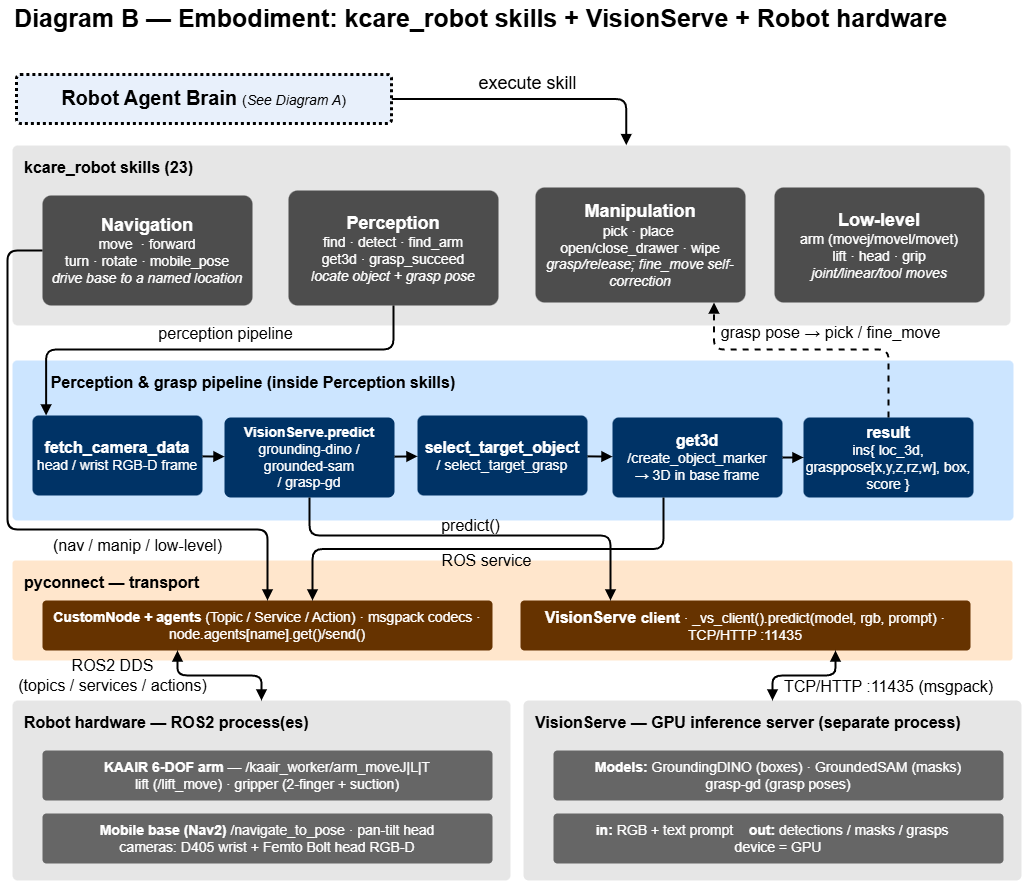

The diagram above was exported from draw.io. Its source (the exported page's mxGraphModel, read from the mxfile embedded in the PNG):
<mxGraphModel dx="890" dy="753" grid="0" gridSize="10" guides="1" tooltips="1" connect="1" arrows="1" fold="1" page="0" pageScale="1" pageWidth="850" pageHeight="1100" background="#ffffff" math="0" shadow="0">
  <root>
    <mxCell id="0" />
    <mxCell id="1" parent="0" />
    <mxCell id="Y0k66nG4EA9sR1jFyfES-1" value="Diagram B — Embodiment: kcare_robot skills + VisionServe + Robot hardware" style="text;html=1;align=left;verticalAlign=middle;fontSize=25;fontStyle=1;fontColor=#000000;strokeColor=none;" parent="1" vertex="1">
      <mxGeometry x="459" y="468" width="1000" height="34" as="geometry" />
    </mxCell>
    <mxCell id="AUvpda8jpRw5SUi2HohR-1" value="&lt;font color=&quot;#000000&quot;&gt;execute skill&lt;br&gt;&lt;/font&gt;" style="edgeStyle=orthogonalEdgeStyle;html=1;exitX=1;exitY=0.5;exitDx=0;exitDy=0;entryX=0.615;entryY=-0.002;entryDx=0;entryDy=0;entryPerimeter=0;labelBackgroundColor=none;strokeColor=#000000;strokeWidth=2;fontSize=18;fontColor=#FFFFFF;endArrow=block;endFill=1;" edge="1" parent="1" source="Y0k66nG4EA9sR1jFyfES-2" target="Y0k66nG4EA9sR1jFyfES-3">
      <mxGeometry x="-0.0318" y="16" relative="1" as="geometry">
        <mxPoint as="offset" />
      </mxGeometry>
    </mxCell>
    <mxCell id="Y0k66nG4EA9sR1jFyfES-2" value="&lt;font style=&quot;&quot;&gt;&lt;b style=&quot;&quot;&gt;&lt;font style=&quot;font-size: 20px;&quot;&gt;Robot Agent Brain&lt;/font&gt;&lt;span style=&quot;font-size: 18px;&quot;&gt;&amp;nbsp;&lt;/span&gt;&lt;/b&gt;&lt;/font&gt;(&lt;i style=&quot;&quot;&gt;See Diagram A&lt;/i&gt;)" style="rounded=1;whiteSpace=wrap;html=1;fontSize=14;dashed=1;fillColor=#e8f0fb;strokeColor=#000000;arcSize=8;fontColor=#000000;strokeWidth=3;dashPattern=1 1;" parent="1" vertex="1">
      <mxGeometry x="463" y="542" width="375" height="49" as="geometry" />
    </mxCell>
    <mxCell id="Y0k66nG4EA9sR1jFyfES-3" value="kcare_robot skills  (23)" style="rounded=1;whiteSpace=wrap;html=1;fontSize=16;fontStyle=1;verticalAlign=top;align=left;spacingLeft=10;spacingTop=6;fillColor=#E6E6E6;strokeColor=none;arcSize=3;fontColor=#000000;" parent="1" vertex="1">
      <mxGeometry x="459" y="613" width="998" height="180" as="geometry" />
    </mxCell>
    <mxCell id="Y0k66nG4EA9sR1jFyfES-4" value="&lt;b&gt;&lt;font style=&quot;font-size: 18px;&quot;&gt;Navigation&lt;/font&gt;&lt;/b&gt;&lt;br&gt;move&amp;nbsp; · forward&lt;br&gt;turn · rotate · mobile_pose&lt;br&gt;&lt;i&gt;drive base to a named location&lt;/i&gt;" style="rounded=1;whiteSpace=wrap;html=1;fontSize=14;fillColor=#4D4D4D;strokeColor=none;arcSize=8;fontColor=#FFFFFF;" parent="1" vertex="1">
      <mxGeometry x="489" y="663" width="210" height="110" as="geometry" />
    </mxCell>
    <mxCell id="Y0k66nG4EA9sR1jFyfES-5" value="&lt;font style=&quot;font-size: 18px;&quot;&gt;&lt;b&gt;Perception&lt;/b&gt;&lt;br&gt;&lt;/font&gt;find · detect · find_arm&lt;br&gt;get3d · grasp_succeed&lt;br&gt;&lt;i&gt;locate object + grasp pose&lt;/i&gt;" style="rounded=1;whiteSpace=wrap;html=1;fontSize=14;fillColor=#4D4D4D;strokeColor=none;arcSize=8;fontColor=#FFFFFF;" parent="1" vertex="1">
      <mxGeometry x="735" y="658" width="210" height="115" as="geometry" />
    </mxCell>
    <mxCell id="Y0k66nG4EA9sR1jFyfES-6" value="&lt;font style=&quot;font-size: 18px;&quot;&gt;&lt;b&gt;Manipulation&lt;/b&gt;&lt;br&gt;&lt;/font&gt;pick · place&amp;nbsp;&lt;br&gt;open/close_drawer · wipe&lt;br&gt;&lt;i&gt;grasp/release; fine_move self-correction&lt;/i&gt;" style="rounded=1;whiteSpace=wrap;html=1;fontSize=14;fillColor=#4D4D4D;strokeColor=none;arcSize=8;fontColor=#FFFFFF;" parent="1" vertex="1">
      <mxGeometry x="982" y="655" width="210" height="115" as="geometry" />
    </mxCell>
    <mxCell id="Y0k66nG4EA9sR1jFyfES-7" value="&lt;font style=&quot;font-size: 18px;&quot;&gt;&lt;b&gt;Low-level&lt;/b&gt;&lt;br&gt;&lt;/font&gt;arm (movej/movel/movet)&lt;br&gt;lift · head · grip&lt;br&gt;&lt;i&gt;joint/linear/tool moves&lt;/i&gt;" style="rounded=1;whiteSpace=wrap;html=1;fontSize=14;fillColor=#4D4D4D;strokeColor=none;arcSize=8;fontColor=#FFFFFF;" parent="1" vertex="1">
      <mxGeometry x="1221" y="655" width="210" height="115" as="geometry" />
    </mxCell>
    <mxCell id="Y0k66nG4EA9sR1jFyfES-8" value="&amp;nbsp; &amp;nbsp; &amp;nbsp; Perception &amp;amp; grasp pipeline  (inside Perception skills)" style="rounded=1;whiteSpace=wrap;html=1;fontSize=16;fontStyle=1;verticalAlign=top;align=left;spacingLeft=10;spacingTop=6;fillColor=#CCE5FF;strokeColor=none;arcSize=3;fontColor=#000000;" parent="1" vertex="1">
      <mxGeometry x="459" y="828" width="1001" height="160" as="geometry" />
    </mxCell>
    <mxCell id="Y0k66nG4EA9sR1jFyfES-9" value="&lt;font style=&quot;font-size: 16px;&quot;&gt;&lt;b style=&quot;&quot;&gt;fetch_camera_data&lt;/b&gt;&lt;br style=&quot;&quot;&gt;&lt;/font&gt;head / wrist RGB-D frame" style="rounded=1;whiteSpace=wrap;html=1;fontSize=14;fillColor=#003366;strokeColor=none;arcSize=8;fontColor=#FFFFFF;" parent="1" vertex="1">
      <mxGeometry x="479" y="883" width="170" height="80" as="geometry" />
    </mxCell>
    <mxCell id="Y0k66nG4EA9sR1jFyfES-10" value="&lt;b style=&quot;font-size: 14px;&quot;&gt;VisionServe.predict&lt;/b&gt;&lt;br style=&quot;font-size: 14px;&quot;&gt;grounding-dino / grounded-sam&lt;br style=&quot;font-size: 14px;&quot;&gt;/ grasp-gd" style="rounded=1;whiteSpace=wrap;html=1;fontSize=14;fillColor=#003366;strokeColor=none;arcSize=8;fontColor=#FFFFFF;" parent="1" vertex="1">
      <mxGeometry x="671" y="885" width="170" height="80" as="geometry" />
    </mxCell>
    <mxCell id="Y0k66nG4EA9sR1jFyfES-11" value="&lt;font style=&quot;font-size: 16px;&quot;&gt;&lt;b style=&quot;&quot;&gt;select_target_object&lt;/b&gt;&lt;br style=&quot;&quot;&gt;&lt;/font&gt;/ select_target_grasp" style="rounded=1;whiteSpace=wrap;html=1;fontSize=14;fillColor=#003366;strokeColor=none;arcSize=8;fontColor=#FFFFFF;" parent="1" vertex="1">
      <mxGeometry x="864" y="883" width="170" height="80" as="geometry" />
    </mxCell>
    <mxCell id="Y0k66nG4EA9sR1jFyfES-12" value="&lt;b style=&quot;&quot;&gt;&lt;font style=&quot;font-size: 16px;&quot;&gt;get3d&lt;/font&gt;&lt;/b&gt;&lt;br style=&quot;font-size: 14px;&quot;&gt;/create_object_marker&lt;br style=&quot;font-size: 14px;&quot;&gt;→ 3D in base frame" style="rounded=1;whiteSpace=wrap;html=1;fontSize=14;fillColor=#003366;strokeColor=none;arcSize=8;fontColor=#FFFFFF;" parent="1" vertex="1">
      <mxGeometry x="1059" y="885" width="170" height="80" as="geometry" />
    </mxCell>
    <mxCell id="Y0k66nG4EA9sR1jFyfES-13" value="&lt;b style=&quot;&quot;&gt;&lt;font style=&quot;font-size: 16px;&quot;&gt;result&lt;/font&gt;&lt;/b&gt;&lt;br style=&quot;font-size: 14px;&quot;&gt;ins{ loc_3d, grasppose[x,y,z,rz,w], box, score }" style="rounded=1;whiteSpace=wrap;html=1;fontSize=14;fillColor=#003366;strokeColor=none;arcSize=8;fontColor=#FFFFFF;" parent="1" vertex="1">
      <mxGeometry x="1250" y="885" width="170" height="80" as="geometry" />
    </mxCell>
    <mxCell id="Y0k66nG4EA9sR1jFyfES-14" value="pyconnect — transport" style="rounded=1;whiteSpace=wrap;html=1;fontSize=16;fontStyle=1;verticalAlign=top;align=left;spacingLeft=10;spacingTop=6;fillColor=#FFE6CC;strokeColor=none;arcSize=3;fontColor=#000000;" parent="1" vertex="1">
      <mxGeometry x="459" y="1028" width="1000" height="100" as="geometry" />
    </mxCell>
    <mxCell id="Y0k66nG4EA9sR1jFyfES-15" value="&lt;b&gt;CustomNode + agents&lt;/b&gt; (Topic / Service / Action) · msgpack codecs · node.agents[name].get()/send()" style="rounded=1;whiteSpace=wrap;html=1;fontSize=14;fillColor=#663300;strokeColor=none;arcSize=8;fontColor=#FFFFFF;" parent="1" vertex="1">
      <mxGeometry x="489" y="1068" width="450" height="50" as="geometry" />
    </mxCell>
    <mxCell id="Y0k66nG4EA9sR1jFyfES-16" value="&lt;b style=&quot;&quot;&gt;&lt;font style=&quot;font-size: 16px;&quot;&gt;VisionServe &lt;/font&gt;&lt;span style=&quot;font-size: 15px;&quot;&gt;client&lt;/span&gt;&lt;/b&gt; · _vs_client().predict(model, rgb, prompt) · TCP/HTTP :11435" style="rounded=1;whiteSpace=wrap;html=1;fontSize=14;fillColor=#663300;strokeColor=none;arcSize=8;fontColor=#FFFFFF;" parent="1" vertex="1">
      <mxGeometry x="967" y="1068" width="450" height="50" as="geometry" />
    </mxCell>
    <mxCell id="Y0k66nG4EA9sR1jFyfES-17" value="Robot hardware — ROS2 process(es)" style="rounded=1;whiteSpace=wrap;html=1;fontSize=16;fontStyle=1;verticalAlign=top;align=left;spacingLeft=10;spacingTop=6;fillColor=#E6E6E6;strokeColor=none;arcSize=3;fontColor=#000000;" parent="1" vertex="1">
      <mxGeometry x="459" y="1168" width="498" height="180" as="geometry" />
    </mxCell>
    <mxCell id="Y0k66nG4EA9sR1jFyfES-18" value="&lt;b style=&quot;font-size: 14px;&quot;&gt;KAAIR 6-DOF arm&lt;/b&gt; — /kaair_worker/arm_moveJ|L|T&lt;br style=&quot;font-size: 14px;&quot;&gt;lift (/lift_move) · gripper (2-finger + suction)" style="rounded=1;whiteSpace=wrap;html=1;fontSize=14;fillColor=#666666;strokeColor=none;arcSize=8;fontColor=#FFFFFF;" parent="1" vertex="1">
      <mxGeometry x="489" y="1218" width="450" height="50" as="geometry" />
    </mxCell>
    <mxCell id="Y0k66nG4EA9sR1jFyfES-19" value="&lt;b style=&quot;font-size: 14px;&quot;&gt;Mobile base (Nav2)&lt;/b&gt; /navigate_to_pose · pan-tilt head&lt;br style=&quot;font-size: 14px;&quot;&gt;cameras: D405 wrist + Femto Bolt head RGB-D" style="rounded=1;whiteSpace=wrap;html=1;fontSize=14;fillColor=#666666;strokeColor=none;arcSize=8;fontColor=#FFFFFF;" parent="1" vertex="1">
      <mxGeometry x="489" y="1281" width="450" height="50" as="geometry" />
    </mxCell>
    <mxCell id="Y0k66nG4EA9sR1jFyfES-20" value="VisionServe — GPU inference server  (separate process)" style="rounded=1;whiteSpace=wrap;html=1;fontSize=16;fontStyle=1;verticalAlign=top;align=left;spacingLeft=10;spacingTop=6;fillColor=#E6E6E6;strokeColor=none;arcSize=3;fontColor=#000000;" parent="1" vertex="1">
      <mxGeometry x="970" y="1168" width="498" height="180" as="geometry" />
    </mxCell>
    <mxCell id="Y0k66nG4EA9sR1jFyfES-21" value="&lt;b style=&quot;font-size: 14px;&quot;&gt;Models:&lt;/b&gt; GroundingDINO (boxes) · GroundedSAM (masks)&lt;br style=&quot;font-size: 14px;&quot;&gt;grasp-gd (grasp poses)" style="rounded=1;whiteSpace=wrap;html=1;fontSize=14;fillColor=#666666;strokeColor=none;arcSize=8;fontColor=#FFFFFF;" parent="1" vertex="1">
      <mxGeometry x="1000" y="1218" width="450" height="50" as="geometry" />
    </mxCell>
    <mxCell id="Y0k66nG4EA9sR1jFyfES-22" value="&lt;b style=&quot;font-size: 14px;&quot;&gt;in:&lt;/b&gt; RGB + text prompt &amp;nbsp;&amp;nbsp; &lt;b style=&quot;font-size: 14px;&quot;&gt;out:&lt;/b&gt; detections / masks / grasps &amp;nbsp;&amp;nbsp; &lt;br&gt;device = GPU" style="rounded=1;whiteSpace=wrap;html=1;fontSize=14;fillColor=#666666;strokeColor=none;arcSize=8;fontColor=#FFFFFF;" parent="1" vertex="1">
      <mxGeometry x="1000" y="1281" width="450" height="50" as="geometry" />
    </mxCell>
    <mxCell id="Y0k66nG4EA9sR1jFyfES-24" value="perception pipeline" style="edgeStyle=orthogonalEdgeStyle;rounded=1;html=1;endArrow=block;strokeWidth=2;fontSize=16;strokeColor=#000000;exitX=0.5;exitY=1;entryX=0.08;entryY=0;fontColor=#000000;labelBackgroundColor=none;" parent="1" source="Y0k66nG4EA9sR1jFyfES-5" target="Y0k66nG4EA9sR1jFyfES-9" edge="1">
      <mxGeometry x="-0.073" y="-16" relative="1" as="geometry">
        <Array as="points">
          <mxPoint x="840" y="817" />
          <mxPoint x="493" y="817" />
        </Array>
        <mxPoint as="offset" />
      </mxGeometry>
    </mxCell>
    <mxCell id="Y0k66nG4EA9sR1jFyfES-25" style="edgeStyle=none;html=1;endArrow=block;strokeWidth=2;strokeColor=#000000;fontColor=#FFFFFF;" parent="1" source="Y0k66nG4EA9sR1jFyfES-9" target="Y0k66nG4EA9sR1jFyfES-10" edge="1">
      <mxGeometry relative="1" as="geometry" />
    </mxCell>
    <mxCell id="Y0k66nG4EA9sR1jFyfES-26" style="edgeStyle=none;html=1;endArrow=block;strokeWidth=2;fontColor=#FFFFFF;strokeColor=#000000;" parent="1" source="Y0k66nG4EA9sR1jFyfES-10" target="Y0k66nG4EA9sR1jFyfES-11" edge="1">
      <mxGeometry relative="1" as="geometry" />
    </mxCell>
    <mxCell id="Y0k66nG4EA9sR1jFyfES-27" style="edgeStyle=none;html=1;endArrow=block;strokeWidth=2;strokeColor=#000000;fontColor=#FFFFFF;" parent="1" source="Y0k66nG4EA9sR1jFyfES-11" target="Y0k66nG4EA9sR1jFyfES-12" edge="1">
      <mxGeometry relative="1" as="geometry" />
    </mxCell>
    <mxCell id="Y0k66nG4EA9sR1jFyfES-28" style="edgeStyle=none;html=1;endArrow=block;strokeWidth=2;strokeColor=#000000;fontColor=#FFFFFF;" parent="1" source="Y0k66nG4EA9sR1jFyfES-12" target="Y0k66nG4EA9sR1jFyfES-13" edge="1">
      <mxGeometry relative="1" as="geometry" />
    </mxCell>
    <mxCell id="Y0k66nG4EA9sR1jFyfES-29" value="grasp pose → pick / fine_move" style="edgeStyle=orthogonalEdgeStyle;rounded=1;html=1;endArrow=block;dashed=1;strokeWidth=2;fontSize=16;strokeColor=#000000;fontColor=#000000;exitX=0.5;exitY=0;entryX=0.85;entryY=1;labelBackgroundColor=none;" parent="1" source="Y0k66nG4EA9sR1jFyfES-13" target="Y0k66nG4EA9sR1jFyfES-6" edge="1">
      <mxGeometry x="-0.1294" y="-17" relative="1" as="geometry">
        <Array as="points">
          <mxPoint x="1335" y="817" />
          <mxPoint x="1160" y="817" />
        </Array>
        <mxPoint as="offset" />
      </mxGeometry>
    </mxCell>
    <mxCell id="Y0k66nG4EA9sR1jFyfES-30" value="predict()" style="edgeStyle=orthogonalEdgeStyle;rounded=1;html=1;endArrow=block;strokeWidth=2;fontSize=16;strokeColor=#000000;fontColor=#000000;exitX=0.5;exitY=1;entryX=0.2;entryY=0;labelBackgroundColor=none;" parent="1" source="Y0k66nG4EA9sR1jFyfES-10" target="Y0k66nG4EA9sR1jFyfES-16" edge="1">
      <mxGeometry x="-0.015" y="10" relative="1" as="geometry">
        <Array as="points">
          <mxPoint x="756" y="1003" />
          <mxPoint x="1057" y="1003" />
        </Array>
        <mxPoint as="offset" />
      </mxGeometry>
    </mxCell>
    <mxCell id="Y0k66nG4EA9sR1jFyfES-31" value="ROS service" style="edgeStyle=orthogonalEdgeStyle;rounded=1;html=1;endArrow=block;strokeWidth=2;fontSize=16;strokeColor=#000000;fontColor=#000000;exitX=0.3;exitY=1;entryX=0.6;entryY=0;labelBackgroundColor=none;" parent="1" source="Y0k66nG4EA9sR1jFyfES-12" target="Y0k66nG4EA9sR1jFyfES-15" edge="1">
      <mxGeometry x="0.0069" y="11" relative="1" as="geometry">
        <mxPoint as="offset" />
      </mxGeometry>
    </mxCell>
    <mxCell id="Y0k66nG4EA9sR1jFyfES-33" value="ROS2 DDS &lt;br&gt;(topics / services / actions)" style="edgeStyle=orthogonalEdgeStyle;rounded=1;html=1;endArrow=block;startArrow=block;strokeWidth=2;fontSize=16;fontColor=#000000;exitX=0.3;exitY=1;entryX=0.5;entryY=0;strokeColor=#000000;labelBackgroundColor=none;" parent="1" source="Y0k66nG4EA9sR1jFyfES-15" target="Y0k66nG4EA9sR1jFyfES-17" edge="1">
      <mxGeometry x="-0.6269" y="-65" relative="1" as="geometry">
        <mxPoint x="-65" y="-65" as="offset" />
      </mxGeometry>
    </mxCell>
    <mxCell id="Y0k66nG4EA9sR1jFyfES-34" value="TCP/HTTP :11435 (msgpack)" style="edgeStyle=orthogonalEdgeStyle;rounded=1;html=1;endArrow=block;startArrow=block;strokeWidth=2;fontSize=16;strokeColor=#000000;fontColor=#000000;exitX=0.7;exitY=1;entryX=0.5;entryY=0;labelBackgroundColor=none;" parent="1" source="Y0k66nG4EA9sR1jFyfES-16" target="Y0k66nG4EA9sR1jFyfES-20" edge="1">
      <mxGeometry x="-0.5573" y="54" relative="1" as="geometry">
        <mxPoint x="53" y="-43" as="offset" />
      </mxGeometry>
    </mxCell>
    <mxCell id="0cZrk3gaOJJSVG8Tnjbo-11" value="&lt;span style=&quot;color: rgb(0, 0, 0); font-size: 16px;&quot;&gt;(nav / manip / low-level)&lt;/span&gt;" style="text;html=1;align=center;verticalAlign=middle;resizable=0;points=[];autosize=1;strokeColor=none;fillColor=none;fontSize=16;fontColor=#FFFFFF;" vertex="1" parent="1">
      <mxGeometry x="490" y="997" width="187" height="31" as="geometry" />
    </mxCell>
    <mxCell id="AUvpda8jpRw5SUi2HohR-3" style="edgeStyle=orthogonalEdgeStyle;html=1;exitX=0;exitY=0.5;exitDx=0;exitDy=0;entryX=0.5;entryY=0;entryDx=0;entryDy=0;labelBackgroundColor=none;strokeColor=#000000;strokeWidth=2;fontSize=16;fontColor=#000000;endArrow=block;endFill=1;" edge="1" parent="1" source="Y0k66nG4EA9sR1jFyfES-4" target="Y0k66nG4EA9sR1jFyfES-15">
      <mxGeometry relative="1" as="geometry">
        <Array as="points">
          <mxPoint x="454" y="718" />
          <mxPoint x="454" y="997" />
          <mxPoint x="714" y="997" />
        </Array>
      </mxGeometry>
    </mxCell>
  </root>
</mxGraphModel>